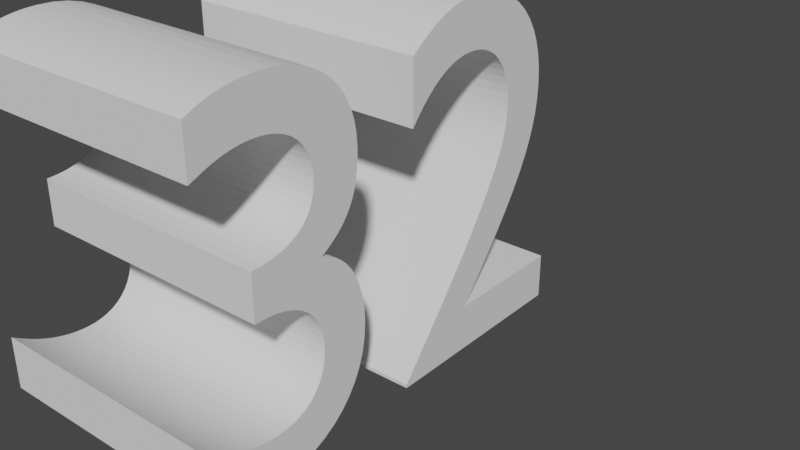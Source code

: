 # Source: 32text.blend  (saved by Blender 3.3.6; exported with 4.5.12 LTS)
import bpy
from mathutils import Matrix  # noqa: F401  (used for matrix-valued properties, if any)

bpy.ops.wm.read_factory_settings(use_empty=True)
scene = bpy.context.scene
scene.name = 'Scene'

# ---- collections
col_collection = bpy.data.collections.new('Collection'); scene.collection.children.link(col_collection)

# ---- world
world_world = bpy.data.worlds.new('World'); scene.world = world_world
world_world.use_nodes = True; world_world.node_tree.nodes.clear()
_N = world_world.node_tree.nodes; _L = world_world.node_tree.links
n0 = _N.new('ShaderNodeOutputWorld'); n0.name = 'World Output'; n0.location = (300, 300)
n1 = _N.new('ShaderNodeBackground'); n1.name = 'Background'; n1.location = (10, 300)
n1.inputs[0].default_value = (0.05088, 0.05088, 0.05088, 1.0)
_L.new(n1.outputs[0], n0.inputs[0])
n0.is_active_output = True
world_world.color = (0.05088, 0.05088, 0.05088)
world_world.use_sun_shadow = False
world_world.sun_shadow_jitter_overblur = 0.0

# ---- curves / text
txt_032 = bpy.data.curves.new('Текст.032', 'FONT')
txt_032.dimensions = '2D'
txt_032.body = '32'

# ---- objects
ob_x = bpy.data.objects.new('Текст', txt_032)

# ---- transforms, parenting, visibility, modifiers, constraints
ob_x.location = (0.0, 0.0, 0.0)
ob_x.rotation_euler = (1.571, 0.0, 1.571)
_m = ob_x.modifiers.new('Объёмность', 'SOLIDIFY')
_m.thickness = 0.5

# ---- collection membership
col_collection.objects.link(ob_x)

# ---- scene / render settings (as saved in the file)
scene.frame_start = 1; scene.frame_end = 250; scene.frame_set(3)
scene.render.engine = 'BLENDER_EEVEE_NEXT'
scene.cycles.sampling_pattern = 'TABULATED_SOBOL'
scene.cycles.use_light_tree = False
scene.view_settings.view_transform = 'Filmic'
bpy.context.view_layer.update()

# ---- added for rendering (the .blend has no active camera and no usable light): camera, sun
cam_auto = bpy.data.cameras.new('AutoCamera')
cam_auto.lens = 50.0
cam_auto.sensor_width = 36.0
cam_auto.clip_end = 1000.0
ob_auto_camera = bpy.data.objects.new('AutoCamera', cam_auto)
scene.collection.objects.link(ob_auto_camera)
ob_auto_camera.location = (1.05638, -0.752656, 1.1861)
ob_auto_camera.rotation_euler = (1.09748, -7.21219e-08, 0.694738)
scene.camera = ob_auto_camera
light_auto_sun = bpy.data.lights.new('AutoSun', 'SUN')
light_auto_sun.energy = 3.0
light_auto_sun.angle = 0.0523599
ob_auto_sun = bpy.data.objects.new('AutoSun', light_auto_sun)
scene.collection.objects.link(ob_auto_sun)
ob_auto_sun.rotation_euler = (0.872665, 0.174533, 0.523599)
bpy.context.view_layer.update()
